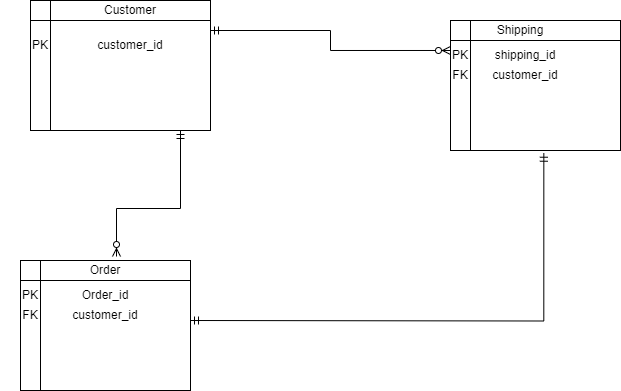

The diagram above was exported from draw.io. Its source (the exported page's mxGraphModel, read from the mxfile embedded in the PNG):
<mxGraphModel dx="1246" dy="412" grid="1" gridSize="10" guides="1" tooltips="1" connect="1" arrows="1" fold="1" page="1" pageScale="1" pageWidth="850" pageHeight="1100" math="0" shadow="0">
  <root>
    <mxCell id="0" />
    <mxCell id="1" parent="0" />
    <mxCell id="Flod18o94TVT27pHkjFf-1" value="" style="shape=internalStorage;whiteSpace=wrap;html=1;backgroundOutline=1;" vertex="1" parent="1">
      <mxGeometry x="60" y="40" width="180" height="130" as="geometry" />
    </mxCell>
    <mxCell id="Flod18o94TVT27pHkjFf-2" value="" style="shape=internalStorage;whiteSpace=wrap;html=1;backgroundOutline=1;" vertex="1" parent="1">
      <mxGeometry x="50" y="300" width="170" height="130" as="geometry" />
    </mxCell>
    <mxCell id="Flod18o94TVT27pHkjFf-3" value="" style="shape=internalStorage;whiteSpace=wrap;html=1;backgroundOutline=1;" vertex="1" parent="1">
      <mxGeometry x="480" y="60" width="170" height="130" as="geometry" />
    </mxCell>
    <mxCell id="Flod18o94TVT27pHkjFf-4" value="Customer" style="text;html=1;align=center;verticalAlign=middle;whiteSpace=wrap;rounded=0;" vertex="1" parent="1">
      <mxGeometry x="80" y="40" width="160" height="20" as="geometry" />
    </mxCell>
    <mxCell id="Flod18o94TVT27pHkjFf-6" value="customer_id" style="text;html=1;align=center;verticalAlign=middle;whiteSpace=wrap;rounded=0;" vertex="1" parent="1">
      <mxGeometry x="80" y="70" width="160" height="30" as="geometry" />
    </mxCell>
    <mxCell id="Flod18o94TVT27pHkjFf-7" value="PK" style="text;html=1;align=center;verticalAlign=middle;whiteSpace=wrap;rounded=0;" vertex="1" parent="1">
      <mxGeometry x="40" y="70" width="60" height="30" as="geometry" />
    </mxCell>
    <mxCell id="Flod18o94TVT27pHkjFf-8" value="Order" style="text;html=1;align=center;verticalAlign=middle;whiteSpace=wrap;rounded=0;" vertex="1" parent="1">
      <mxGeometry x="60" y="300" width="150" height="20" as="geometry" />
    </mxCell>
    <mxCell id="Flod18o94TVT27pHkjFf-9" value="Order_id" style="text;html=1;align=center;verticalAlign=middle;whiteSpace=wrap;rounded=0;" vertex="1" parent="1">
      <mxGeometry x="60" y="320" width="150" height="30" as="geometry" />
    </mxCell>
    <mxCell id="Flod18o94TVT27pHkjFf-10" value="PK" style="text;html=1;align=center;verticalAlign=middle;whiteSpace=wrap;rounded=0;" vertex="1" parent="1">
      <mxGeometry x="30" y="320" width="60" height="30" as="geometry" />
    </mxCell>
    <mxCell id="Flod18o94TVT27pHkjFf-11" value="customer_id" style="text;html=1;align=center;verticalAlign=middle;whiteSpace=wrap;rounded=0;" vertex="1" parent="1">
      <mxGeometry x="60" y="340" width="150" height="30" as="geometry" />
    </mxCell>
    <mxCell id="Flod18o94TVT27pHkjFf-12" value="FK" style="text;html=1;align=center;verticalAlign=middle;whiteSpace=wrap;rounded=0;" vertex="1" parent="1">
      <mxGeometry x="30" y="340" width="60" height="30" as="geometry" />
    </mxCell>
    <mxCell id="Flod18o94TVT27pHkjFf-13" value="Shipping" style="text;html=1;align=center;verticalAlign=middle;whiteSpace=wrap;rounded=0;" vertex="1" parent="1">
      <mxGeometry x="480" y="60" width="140" height="20" as="geometry" />
    </mxCell>
    <mxCell id="Flod18o94TVT27pHkjFf-14" value="shipping_id" style="text;html=1;align=center;verticalAlign=middle;whiteSpace=wrap;rounded=0;" vertex="1" parent="1">
      <mxGeometry x="480" y="80" width="150" height="30" as="geometry" />
    </mxCell>
    <mxCell id="Flod18o94TVT27pHkjFf-15" value="PK" style="text;html=1;align=center;verticalAlign=middle;whiteSpace=wrap;rounded=0;" vertex="1" parent="1">
      <mxGeometry x="460" y="80" width="60" height="30" as="geometry" />
    </mxCell>
    <mxCell id="Flod18o94TVT27pHkjFf-16" value="FK" style="text;html=1;align=center;verticalAlign=middle;whiteSpace=wrap;rounded=0;" vertex="1" parent="1">
      <mxGeometry x="460" y="100" width="60" height="30" as="geometry" />
    </mxCell>
    <mxCell id="Flod18o94TVT27pHkjFf-17" value="customer_id" style="text;html=1;align=center;verticalAlign=middle;whiteSpace=wrap;rounded=0;" vertex="1" parent="1">
      <mxGeometry x="480" y="100" width="150" height="30" as="geometry" />
    </mxCell>
    <mxCell id="Flod18o94TVT27pHkjFf-19" value="" style="edgeStyle=orthogonalEdgeStyle;fontSize=12;html=1;endArrow=ERzeroToMany;startArrow=ERmandOne;rounded=0;exitX=1.019;exitY=0.862;exitDx=0;exitDy=0;exitPerimeter=0;" edge="1" parent="1">
      <mxGeometry width="100" height="100" relative="1" as="geometry">
        <mxPoint x="210.00000000000006" y="169.99999999999994" as="sourcePoint" />
        <mxPoint x="146" y="296" as="targetPoint" />
        <Array as="points">
          <mxPoint x="210" y="248" />
          <mxPoint x="146" y="248" />
        </Array>
      </mxGeometry>
    </mxCell>
    <mxCell id="Flod18o94TVT27pHkjFf-20" value="" style="edgeStyle=orthogonalEdgeStyle;fontSize=12;html=1;endArrow=ERmandOne;startArrow=ERmandOne;rounded=0;entryX=0.549;entryY=1.021;entryDx=0;entryDy=0;entryPerimeter=0;" edge="1" parent="1" target="Flod18o94TVT27pHkjFf-3">
      <mxGeometry width="100" height="100" relative="1" as="geometry">
        <mxPoint x="220" y="360" as="sourcePoint" />
        <mxPoint x="320" y="260" as="targetPoint" />
      </mxGeometry>
    </mxCell>
    <mxCell id="Flod18o94TVT27pHkjFf-22" value="" style="edgeStyle=elbowEdgeStyle;fontSize=12;html=1;endArrow=ERzeroToMany;startArrow=ERmandOne;rounded=0;entryX=0.333;entryY=0.333;entryDx=0;entryDy=0;entryPerimeter=0;" edge="1" parent="1" target="Flod18o94TVT27pHkjFf-15">
      <mxGeometry width="100" height="100" relative="1" as="geometry">
        <mxPoint x="240" y="70" as="sourcePoint" />
        <mxPoint x="670" y="10" as="targetPoint" />
      </mxGeometry>
    </mxCell>
  </root>
</mxGraphModel>